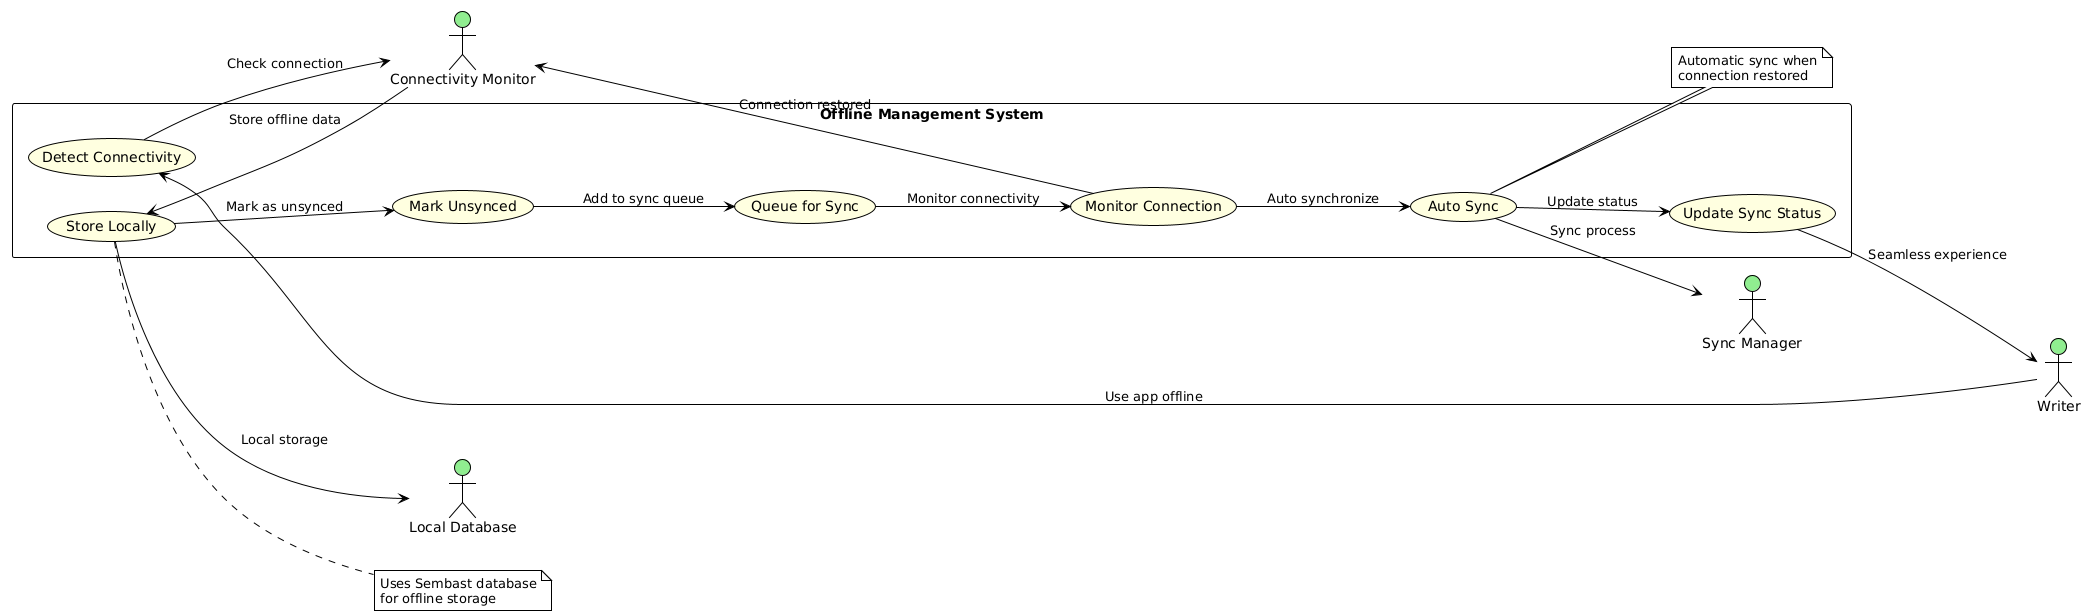

The diagram above was rendered by PlantUML. Its source (embedded in the PNG):
@startuml
!theme plain
skinparam backgroundColor white
skinparam usecase {
  BackgroundColor lightYellow
  BorderColor black
}
skinparam actor {
  BackgroundColor lightGreen
  BorderColor black
}

left to right direction

actor Writer as W
actor "Connectivity Monitor" as CM
actor "Local Database" as LD
actor "Sync Manager" as SM

rectangle "Offline Management System" {
  usecase "Detect Connectivity" as UC1
  usecase "Store Locally" as UC2
  usecase "Mark Unsynced" as UC3
  usecase "Queue for Sync" as UC4
  usecase "Monitor Connection" as UC5
  usecase "Auto Sync" as UC6
  usecase "Update Sync Status" as UC7
}

W --> UC1 : Use app offline
UC1 --> CM : Check connection
CM --> UC2 : Store offline data
UC2 --> LD : Local storage
UC2 --> UC3 : Mark as unsynced
UC3 --> UC4 : Add to sync queue
UC4 --> UC5 : Monitor connectivity
UC5 --> CM : Connection restored
UC5 --> UC6 : Auto synchronize
UC6 --> SM : Sync process
UC6 --> UC7 : Update status
UC7 --> W : Seamless experience

note right of UC2 : Uses Sembast database\nfor offline storage
note right of UC6 : Automatic sync when\nconnection restored
@enduml